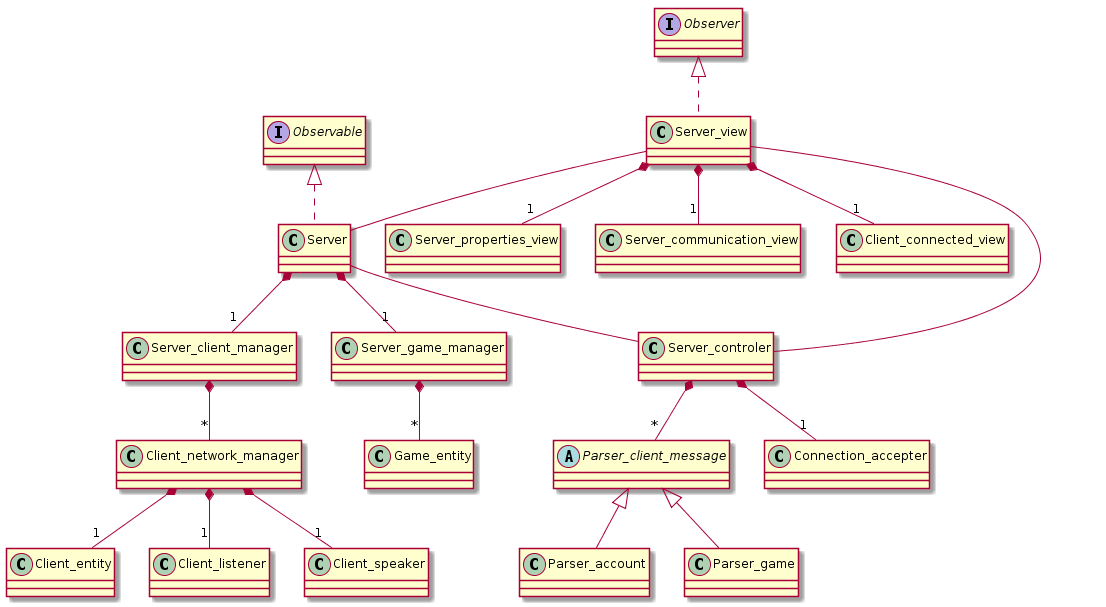

The diagram above was rendered by PlantUML. Its source (embedded in the PNG):
@startuml

interface Observer {

}

interface Observable {

}

class Client_entity {

}

class Client_listener {

}

class Client_speaker {

}

class Client_network_manager {

}

class Game_entity {

}

class Server_client_manager {

}

class Server_game_manager {

}

class Server {

}

Observable <|.. Server
Server *-- "1" Server_game_manager
Server *-- "1" Server_client_manager

Server_game_manager *-- "*" Game_entity
Server_client_manager *-- "*" Client_network_manager

Client_network_manager *-- "1" Client_listener
Client_network_manager *-- "1" Client_speaker
Client_network_manager *-- "1" Client_entity

class Server_controler {

}

abstract class Parser_client_message {

}

class Parser_game {

}

class Parser_account {

}

class Connection_accepter {

}

Parser_client_message <|-- Parser_game
Parser_client_message <|-- Parser_account

Server_controler *-- "1" Connection_accepter
Server_controler *-- "*" Parser_client_message

class Server_view {

}

class Server_properties_view {

}

class Server_communication_view {

}

class Client_connected_view {

}

Observer <|.. Server_view
Server_view *-- "1" Server_properties_view
Server_view *-- "1" Server_communication_view
Server_view *-- "1" Client_connected_view

Server -- Server_controler
Server_controler -- Server_view
Server_view -- Server

@enduml